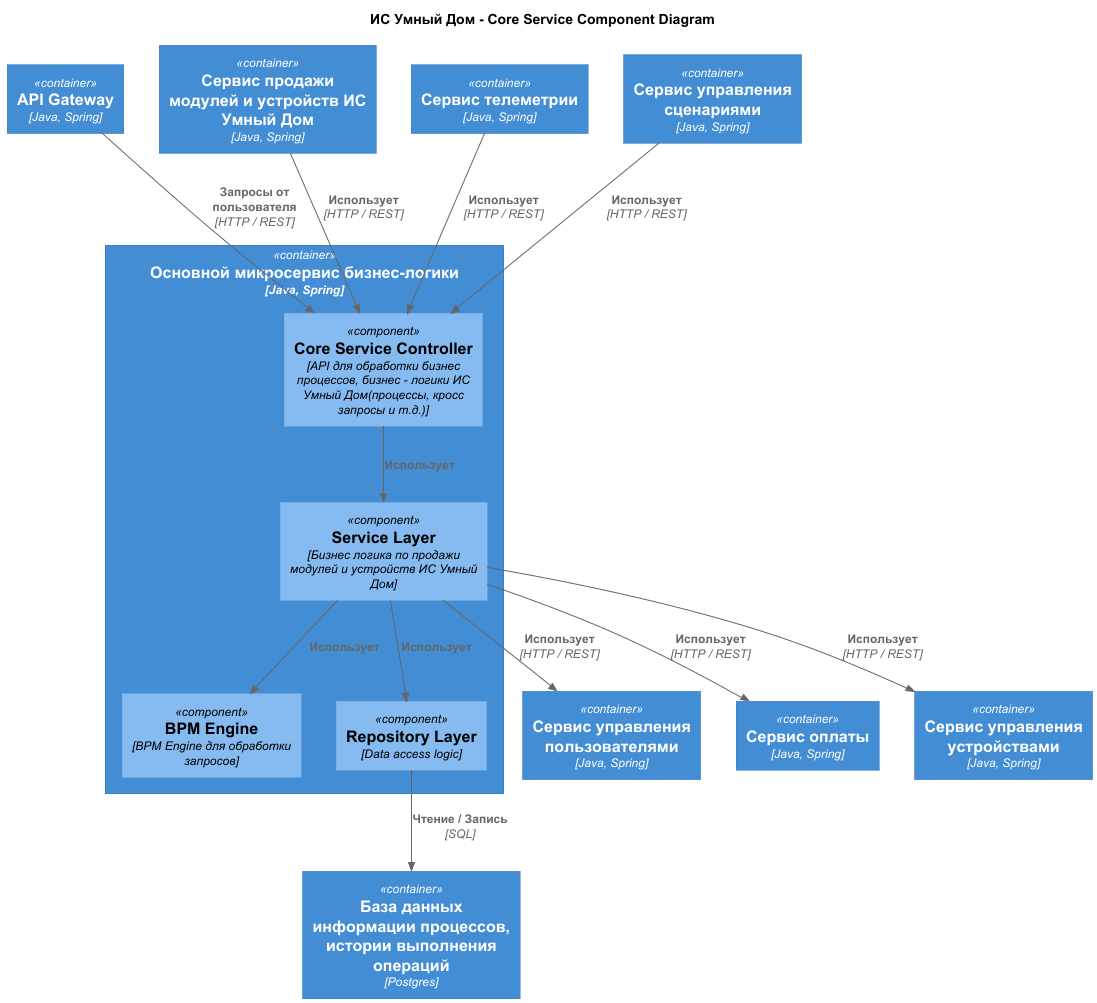

The diagram above was rendered by PlantUML. Its source (embedded in the PNG):
@startuml
title ИС Умный Дом - Core Service Component Diagram

top to bottom direction

!includeurl https://raw.githubusercontent.com/RicardoNiepel/C4-PlantUML/master/C4_Component.puml
Container(ApiGateway, "API Gateway", "Java, Spring")
Container(UserService, "Сервис управления пользователями", "Java, Spring")
Container(MarketService, "Сервис продажи модулей и устройств ИС Умный Дом", "Java, Spring")
Container(PaymentService, "Сервис оплаты", "Java, Spring")
Container(DeviceService, "Сервис управления устройствами", "Java, Spring")
Container(TelemetryService, "Сервис телеметрии", "Java, Spring")
Container(ScenarioService, "Сервис управления сценариями", "Java, Spring")
Container(CoreServiceDB, "База данных информации процессов, истории выполнения операций", "Postgres")

Container(CoreService, "Основной микросервис бизнес-логики", "Java, Spring") {
  Component(CoreServiceController, "Core Service Controller", "API для обработки бизнес процессов, бизнес - логики ИС Умный Дом(процессы, кросс запросы и т.д.)")
  Component(CoreServiceLayer, "Service Layer", "Бизнес логика по продажи модулей и устройств ИС Умный Дом")
  Component(BPMEngine, "BPM Engine", "BPM Engine для обработки запросов")
  Component(CoreServiceRepositoryLayer, "Repository Layer", "Data access logic")
}

Rel(ApiGateway, CoreServiceController, "Запросы от пользователя", "HTTP / REST")
Rel(CoreServiceController, CoreServiceLayer, "Использует")
Rel(CoreServiceLayer, BPMEngine, "Использует")
Rel(CoreServiceLayer, CoreServiceRepositoryLayer, "Использует")
Rel(CoreServiceRepositoryLayer, CoreServiceDB, "Чтение / Запись", "SQL")

Rel(CoreServiceLayer, UserService, "Использует", "HTTP / REST")
Rel(MarketService, CoreServiceController, "Использует", "HTTP / REST")
Rel(CoreServiceLayer, PaymentService, "Использует", "HTTP / REST")
Rel(CoreServiceLayer, DeviceService, "Использует", "HTTP / REST")
Rel(TelemetryService, CoreServiceController, "Использует", "HTTP / REST")
Rel(ScenarioService, CoreServiceController, "Использует", "HTTP / REST")


@enduml